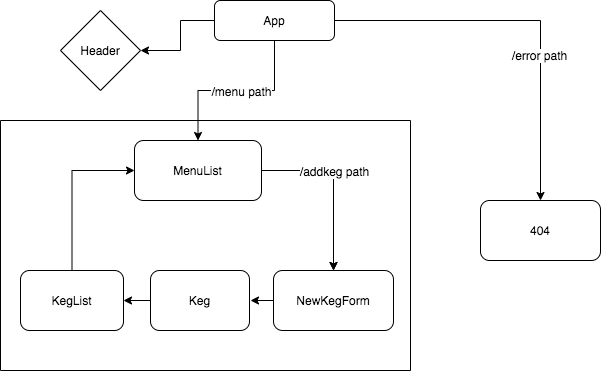

The diagram above was exported from draw.io. Its source (the exported page's mxGraphModel, read from the mxfile embedded in the PNG):
<mxGraphModel dx="706" dy="1074" grid="1" gridSize="10" guides="1" tooltips="1" connect="1" arrows="1" fold="1" page="1" pageScale="1" pageWidth="827" pageHeight="1169" math="0" shadow="0">
  <root>
    <mxCell id="WIyWlLk6GJQsqaUBKTNV-0" />
    <mxCell id="WIyWlLk6GJQsqaUBKTNV-1" parent="WIyWlLk6GJQsqaUBKTNV-0" />
    <mxCell id="pTGFEkD3ruQGqYC64SCW-17" value="" style="edgeStyle=orthogonalEdgeStyle;rounded=0;orthogonalLoop=1;jettySize=auto;html=1;entryX=1;entryY=0.5;entryDx=0;entryDy=0;" parent="WIyWlLk6GJQsqaUBKTNV-1" source="WIyWlLk6GJQsqaUBKTNV-3" target="pTGFEkD3ruQGqYC64SCW-13" edge="1">
      <mxGeometry relative="1" as="geometry">
        <mxPoint x="240" y="160" as="targetPoint" />
        <Array as="points">
          <mxPoint x="260" y="130" />
          <mxPoint x="260" y="160" />
        </Array>
      </mxGeometry>
    </mxCell>
    <mxCell id="pTGFEkD3ruQGqYC64SCW-19" value="" style="edgeStyle=orthogonalEdgeStyle;rounded=0;orthogonalLoop=1;jettySize=auto;html=1;" parent="WIyWlLk6GJQsqaUBKTNV-1" source="WIyWlLk6GJQsqaUBKTNV-3" target="pTGFEkD3ruQGqYC64SCW-18" edge="1">
      <mxGeometry relative="1" as="geometry" />
    </mxCell>
    <mxCell id="pTGFEkD3ruQGqYC64SCW-20" value="/error path" style="text;html=1;align=center;verticalAlign=middle;resizable=0;points=[];labelBackgroundColor=#ffffff;" parent="pTGFEkD3ruQGqYC64SCW-19" vertex="1" connectable="0">
      <mxGeometry x="0.1208" y="-16" relative="1" as="geometry">
        <mxPoint x="14" y="24" as="offset" />
      </mxGeometry>
    </mxCell>
    <mxCell id="pTGFEkD3ruQGqYC64SCW-24" value="" style="edgeStyle=orthogonalEdgeStyle;rounded=0;orthogonalLoop=1;jettySize=auto;html=1;" parent="WIyWlLk6GJQsqaUBKTNV-1" source="WIyWlLk6GJQsqaUBKTNV-3" target="pTGFEkD3ruQGqYC64SCW-23" edge="1">
      <mxGeometry relative="1" as="geometry" />
    </mxCell>
    <mxCell id="pTGFEkD3ruQGqYC64SCW-25" value="/menu path" style="text;html=1;align=center;verticalAlign=middle;resizable=0;points=[];labelBackgroundColor=#ffffff;" parent="pTGFEkD3ruQGqYC64SCW-24" vertex="1" connectable="0">
      <mxGeometry x="0.1408" y="20" relative="1" as="geometry">
        <mxPoint x="17" y="-20" as="offset" />
      </mxGeometry>
    </mxCell>
    <mxCell id="WIyWlLk6GJQsqaUBKTNV-3" value="App" style="rounded=1;whiteSpace=wrap;html=1;fontSize=12;glass=0;strokeWidth=1;shadow=0;" parent="WIyWlLk6GJQsqaUBKTNV-1" vertex="1">
      <mxGeometry x="294" y="110" width="120" height="40" as="geometry" />
    </mxCell>
    <mxCell id="xGTqsBqA_QF_cBMg7PmZ-3" value="" style="edgeStyle=orthogonalEdgeStyle;rounded=0;orthogonalLoop=1;jettySize=auto;html=1;entryX=0.5;entryY=0;entryDx=0;entryDy=0;exitX=1;exitY=0.5;exitDx=0;exitDy=0;" edge="1" parent="WIyWlLk6GJQsqaUBKTNV-1" source="pTGFEkD3ruQGqYC64SCW-23" target="pTGFEkD3ruQGqYC64SCW-37">
      <mxGeometry relative="1" as="geometry">
        <mxPoint x="347" y="280" as="targetPoint" />
        <Array as="points" />
      </mxGeometry>
    </mxCell>
    <mxCell id="xGTqsBqA_QF_cBMg7PmZ-5" value="/addkeg path" style="text;html=1;align=center;verticalAlign=middle;resizable=0;points=[];labelBackgroundColor=#ffffff;" vertex="1" connectable="0" parent="xGTqsBqA_QF_cBMg7PmZ-3">
      <mxGeometry x="-0.0465" relative="1" as="geometry">
        <mxPoint y="-10" as="offset" />
      </mxGeometry>
    </mxCell>
    <mxCell id="pTGFEkD3ruQGqYC64SCW-23" value="MenuList" style="rounded=1;whiteSpace=wrap;html=1;fontSize=12;glass=0;strokeWidth=1;shadow=0;" parent="WIyWlLk6GJQsqaUBKTNV-1" vertex="1">
      <mxGeometry x="214" y="250" width="127" height="60" as="geometry" />
    </mxCell>
    <mxCell id="xGTqsBqA_QF_cBMg7PmZ-10" value="" style="edgeStyle=orthogonalEdgeStyle;rounded=0;orthogonalLoop=1;jettySize=auto;html=1;" edge="1" parent="WIyWlLk6GJQsqaUBKTNV-1" source="pTGFEkD3ruQGqYC64SCW-26" target="pTGFEkD3ruQGqYC64SCW-28">
      <mxGeometry relative="1" as="geometry" />
    </mxCell>
    <mxCell id="pTGFEkD3ruQGqYC64SCW-26" value="Keg" style="rounded=1;whiteSpace=wrap;html=1;fontSize=12;glass=0;strokeWidth=1;shadow=0;" parent="WIyWlLk6GJQsqaUBKTNV-1" vertex="1">
      <mxGeometry x="230" y="380" width="99" height="60" as="geometry" />
    </mxCell>
    <mxCell id="xGTqsBqA_QF_cBMg7PmZ-9" value="" style="edgeStyle=orthogonalEdgeStyle;rounded=0;orthogonalLoop=1;jettySize=auto;html=1;entryX=0;entryY=0.5;entryDx=0;entryDy=0;exitX=0.5;exitY=0;exitDx=0;exitDy=0;" edge="1" parent="WIyWlLk6GJQsqaUBKTNV-1" source="pTGFEkD3ruQGqYC64SCW-28" target="pTGFEkD3ruQGqYC64SCW-23">
      <mxGeometry relative="1" as="geometry">
        <mxPoint x="151.5" y="320" as="targetPoint" />
      </mxGeometry>
    </mxCell>
    <mxCell id="pTGFEkD3ruQGqYC64SCW-28" value="KegList" style="rounded=1;whiteSpace=wrap;html=1;fontSize=12;glass=0;strokeWidth=1;shadow=0;" parent="WIyWlLk6GJQsqaUBKTNV-1" vertex="1">
      <mxGeometry x="100" y="380" width="103" height="60" as="geometry" />
    </mxCell>
    <mxCell id="pTGFEkD3ruQGqYC64SCW-18" value="404" style="rounded=1;whiteSpace=wrap;html=1;fontSize=12;glass=0;strokeWidth=1;shadow=0;" parent="WIyWlLk6GJQsqaUBKTNV-1" vertex="1">
      <mxGeometry x="560" y="310" width="120" height="60" as="geometry" />
    </mxCell>
    <mxCell id="pTGFEkD3ruQGqYC64SCW-38" value="" style="edgeStyle=orthogonalEdgeStyle;rounded=0;orthogonalLoop=1;jettySize=auto;html=1;" parent="WIyWlLk6GJQsqaUBKTNV-1" target="pTGFEkD3ruQGqYC64SCW-37" edge="1">
      <mxGeometry relative="1" as="geometry">
        <mxPoint x="413" y="310" as="sourcePoint" />
      </mxGeometry>
    </mxCell>
    <mxCell id="xGTqsBqA_QF_cBMg7PmZ-4" value="" style="edgeStyle=orthogonalEdgeStyle;rounded=0;orthogonalLoop=1;jettySize=auto;html=1;" edge="1" parent="WIyWlLk6GJQsqaUBKTNV-1" source="pTGFEkD3ruQGqYC64SCW-37">
      <mxGeometry relative="1" as="geometry">
        <mxPoint x="330" y="410" as="targetPoint" />
        <Array as="points" />
      </mxGeometry>
    </mxCell>
    <mxCell id="pTGFEkD3ruQGqYC64SCW-37" value="NewKegForm" style="rounded=1;whiteSpace=wrap;html=1;" parent="WIyWlLk6GJQsqaUBKTNV-1" vertex="1">
      <mxGeometry x="353" y="380" width="120" height="60" as="geometry" />
    </mxCell>
    <mxCell id="pTGFEkD3ruQGqYC64SCW-13" value="Header" style="rhombus;whiteSpace=wrap;html=1;" parent="WIyWlLk6GJQsqaUBKTNV-1" vertex="1">
      <mxGeometry x="140" y="120" width="80" height="80" as="geometry" />
    </mxCell>
    <mxCell id="pTGFEkD3ruQGqYC64SCW-33" value="" style="endArrow=none;html=1;" parent="WIyWlLk6GJQsqaUBKTNV-1" edge="1">
      <mxGeometry width="50" height="50" relative="1" as="geometry">
        <mxPoint x="80" y="480" as="sourcePoint" />
        <mxPoint x="490" y="480" as="targetPoint" />
      </mxGeometry>
    </mxCell>
    <mxCell id="pTGFEkD3ruQGqYC64SCW-34" value="" style="endArrow=none;html=1;" parent="WIyWlLk6GJQsqaUBKTNV-1" edge="1">
      <mxGeometry width="50" height="50" relative="1" as="geometry">
        <mxPoint x="80" y="230" as="sourcePoint" />
        <mxPoint x="80" y="480" as="targetPoint" />
      </mxGeometry>
    </mxCell>
    <mxCell id="pTGFEkD3ruQGqYC64SCW-36" value="" style="endArrow=none;html=1;" parent="WIyWlLk6GJQsqaUBKTNV-1" edge="1">
      <mxGeometry width="50" height="50" relative="1" as="geometry">
        <mxPoint x="490" y="230" as="sourcePoint" />
        <mxPoint x="80" y="230" as="targetPoint" />
      </mxGeometry>
    </mxCell>
    <mxCell id="xGTqsBqA_QF_cBMg7PmZ-6" value="" style="endArrow=none;html=1;" edge="1" parent="WIyWlLk6GJQsqaUBKTNV-1">
      <mxGeometry width="50" height="50" relative="1" as="geometry">
        <mxPoint x="490" y="480" as="sourcePoint" />
        <mxPoint x="490" y="230" as="targetPoint" />
      </mxGeometry>
    </mxCell>
  </root>
</mxGraphModel>